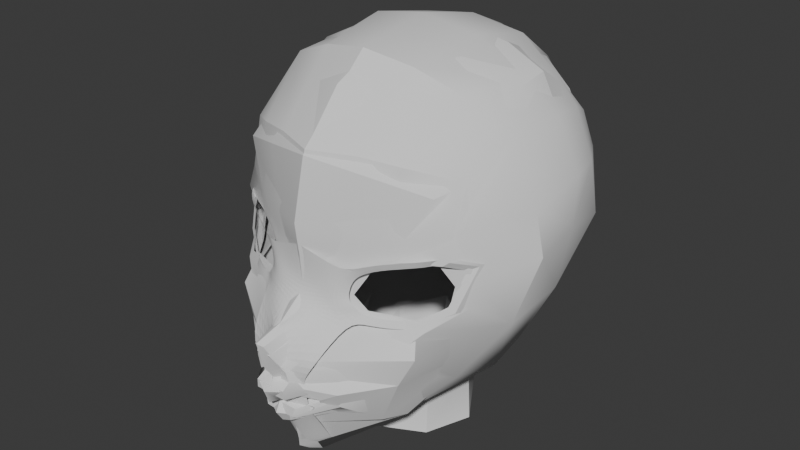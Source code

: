 # Source: nino01.blend  (saved by Blender 4.3.34; exported with 4.5.12 LTS)
import bpy
from mathutils import Matrix  # noqa: F401  (used for matrix-valued properties, if any)

bpy.ops.wm.read_factory_settings(use_empty=True)
scene = bpy.context.scene
scene.name = 'Scene'

# ---- collections
col_referencial = bpy.data.collections.new('Referencial'); scene.collection.children.link(col_referencial)

# ---- node groups
ng_smooth_by_angle = bpy.data.node_groups.new('Smooth by Angle', 'GeometryNodeTree')
_s = ng_smooth_by_angle.interface.new_socket(name='Mesh', in_out='OUTPUT', socket_type='NodeSocketGeometry')
_s = ng_smooth_by_angle.interface.new_socket(name='Mesh', in_out='INPUT', socket_type='NodeSocketGeometry')
_s = ng_smooth_by_angle.interface.new_socket(name='Angle', in_out='INPUT', socket_type='NodeSocketFloat')
_s.subtype = 'ANGLE'
_s.default_value = 0.5236
_s.min_value = 0.0
_s.max_value = 3.142
_s.description = 'Maximum face angle for smooth edges'
_s = ng_smooth_by_angle.interface.new_socket(name='Ignore Sharpness', in_out='INPUT', socket_type='NodeSocketBool')
_s.force_non_field = True
ng_smooth_by_angle.description = 'Set the sharpness of mesh edges based on the angle between the neighboring faces'
ng_smooth_by_angle.is_modifier = True
_N = ng_smooth_by_angle.nodes; _L = ng_smooth_by_angle.links
n0 = _N.new('GeometryNodeSetShadeSmooth'); n0.name = 'Set Shade Smooth'; n0.location = (120, -80)
n0.domain = 'EDGE'
n1 = _N.new('GeometryNodeSetShadeSmooth'); n1.name = 'Set Shade Smooth.001'; n1.location = (300, -80)
n2 = _N.new('NodeGroupOutput'); n2.name = 'Group Output'; n2.location = (480, -80)
n3 = _N.new('GeometryNodeInputMeshEdgeAngle'); n3.name = 'Edge Angle'; n3.location = (-440, -240)
n4 = _N.new('NodeGroupInput'); n4.name = 'Group Input'; n4.location = (-80, -80)
n5 = _N.new('GeometryNodeInputEdgeSmooth'); n5.name = 'Is Edge Smooth'; n5.location = (-260, -120)
n6 = _N.new('GeometryNodeInputShadeSmooth'); n6.name = 'Is Shade Smooth'; n6.location = (-440, -397)
n7 = _N.new('FunctionNodeCompare'); n7.name = 'Compare'; n7.location = (-260, -260)
n7.operation = 'LESS_EQUAL'
n7.inputs[6].default_value = (0.0, 0.0, 0.0, 0.0)
n7.inputs[7].default_value = (0.0, 0.0, 0.0, 0.0)
n8 = _N.new('FunctionNodeBooleanMath'); n8.name = 'Boolean Math.001'; n8.location = (-80, -260)
n9 = _N.new('NodeGroupInput'); n9.name = 'Group Input.001'; n9.location = (-440, -329)
n10 = _N.new('NodeGroupInput'); n10.name = 'Group Input.002'; n10.location = (-259, -189)
n11 = _N.new('FunctionNodeBooleanMath'); n11.name = 'Boolean Math'; n11.location = (-80, -149)
n11.operation = 'OR'
n12 = _N.new('FunctionNodeBooleanMath'); n12.name = 'Boolean Math.002'; n12.location = (-260, -380)
n12.operation = 'OR'
n13 = _N.new('NodeGroupInput'); n13.name = 'Group Input.003'; n13.location = (-440, -460)
_L.new(n3.outputs[0], n7.inputs[0])
_L.new(n1.outputs[0], n2.inputs[0])
_L.new(n9.outputs[1], n7.inputs[1])
_L.new(n7.outputs[0], n8.inputs[0])
_L.new(n4.outputs[0], n0.inputs[0])
_L.new(n0.outputs[0], n1.inputs[0])
_L.new(n8.outputs[0], n0.inputs[2])
_L.new(n10.outputs[2], n11.inputs[1])
_L.new(n5.outputs[0], n11.inputs[0])
_L.new(n11.outputs[0], n0.inputs[1])
_L.new(n13.outputs[2], n12.inputs[1])
_L.new(n6.outputs[0], n12.inputs[0])
_L.new(n12.outputs[0], n8.inputs[1])
n2.is_active_output = True

# ---- world
world_world = bpy.data.worlds.new('World'); scene.world = world_world
world_world.use_nodes = True; world_world.node_tree.nodes.clear()
_N = world_world.node_tree.nodes; _L = world_world.node_tree.links
n0 = _N.new('ShaderNodeOutputWorld'); n0.name = 'World Output'; n0.location = (300, 300)
n1 = _N.new('ShaderNodeBackground'); n1.name = 'Background'; n1.location = (10, 300)
n1.inputs[0].default_value = (0.05088, 0.05088, 0.05088, 1.0)
_L.new(n1.outputs[0], n0.inputs[0])
n0.is_active_output = True
world_world.color = (0.05088, 0.05088, 0.05088)
world_world.sun_shadow_jitter_overblur = 0.0

# ---- meshes
me_circle = bpy.data.meshes.new('Circle')
me_circle.from_pydata([(1.345, 42.04, -0.233), (0.9536, 41.87, -0.0832), (0.5821, 41.41, -0.02055), (0.8757, 41.16, -0.05974), (1.622, 41.17, -0.3102), (1.989, 41.35, -0.5955), (2.14, 41.93, -0.8577), (1.922, 42.05, -0.5432), (2.552, 42.1, -2.655), (0.0, 41.82, -4.919), (0.2068, 38.48, 0.2449), (2.4, 41.17, -2.515), (1.644, 39.45, -1.629), (1.292, 39.19, -1.171), (0.0, 44.77, -1.527), (1.052, 44.57, -1.938), (1.888, 44.19, -2.338), (2.523, 42.74, -2.584), (0.3409, 39.66, 0.5038), (0.3564, 39.72, 0.5256), (0.0, 39.69, 0.9073), (0.0, 39.74, 0.9275), (0.1364, 39.71, 0.7731), (0.1364, 39.74, 0.8138), (0.0, 39.76, 1.125), (0.0, 40.0, 1.214), (0.0, 40.05, 1.043), (0.0, 40.16, 1.019), (0.0, 39.5, 0.9993), (0.0, 39.3, 0.8733), (0.0, 39.27, 0.7207), (0.0, 38.43, 0.3317), (0.0, 40.43, 1.186), (0.0, 40.89, 1.307), (0.0, 41.38, 0.3089), (0.0, 41.95, 0.3561), (0.0, 44.32, -0.5472), (0.0, 43.47, 0.1967), (0.0, 42.49, 0.4272), (0.0, 38.61, 0.5473), (0.0, 44.77, -2.99), (0.0, 44.09, -4.358), (0.0, 42.63, -4.974), (0.0, 38.81, -3.218), (0.0, 38.21, -1.379), (0.0, 40.64, -4.387), (0.0, 39.16, -3.101), (0.0, 39.63, -3.234), (1.27, 42.11, -0.2123), (0.0, 38.43, -1.277), (0.0, 38.57, -0.9421), (0.8574, 41.92, -0.03293), (0.4126, 41.37, 0.04209), (0.7641, 41.08, -0.004836), (1.657, 41.04, -0.3047), (2.097, 41.3, -0.6464), (2.273, 42.0, -0.9604), (2.017, 42.13, -0.5837), (0.2063, 41.38, 0.1755), (0.4287, 41.94, 0.1616), (2.414, 42.74, -1.749), (2.456, 42.01, -1.808), (2.289, 41.05, -1.748), (0.6276, 42.36, 0.1075), (1.784, 43.07, -0.5049), (1.99, 43.18, -0.9777), (2.101, 43.39, -1.584), (0.9025, 43.32, -0.07344), (1.034, 44.09, -0.9183), (1.836, 43.68, -1.393), (2.251, 43.45, -2.461), (0.08472, 40.84, 1.247), (0.1892, 40.43, 1.041), (0.2538, 40.21, 0.823), (0.0, 41.01, 0.8081), (0.1455, 40.97, 0.7116), (0.3009, 40.77, 0.5416), (0.509, 40.51, 0.7469), (0.2549, 40.09, 0.9849), (0.2549, 40.03, 1.074), (0.1161, 39.79, 0.9867), (0.1719, 39.49, 0.8921), (0.122, 39.32, 0.8313), (0.1405, 39.29, 0.661), (0.4164, 39.65, 0.5276), (0.4321, 39.73, 0.5592), (0.4729, 39.6, 0.5435), (0.5708, 39.77, 0.6126), (0.6347, 39.44, 0.345), (0.8407, 39.94, 0.5348), (0.0, 39.1, 0.5722), (0.18, 39.12, 0.5135), (1.197, 39.33, -0.07074), (1.536, 40.12, -0.03726), (0.2187, 38.68, 0.3645), (1.979, 40.21, -1.475), (1.324, 39.24, -0.5207), (1.781, 40.62, -0.1196), (1.208, 44.58, -2.99), (1.115, 44.02, -4.226), (0.9202, 42.79, -4.886), (0.7789, 41.89, -4.803), (0.6836, 41.43, -4.64), (1.832, 44.25, -3.027), (1.806, 43.74, -3.855), (1.571, 42.81, -4.311), (1.45, 42.04, -4.448), (1.158, 41.44, -4.38), (2.244, 43.46, -3.027), (2.129, 43.46, -3.605), (2.232, 42.79, -3.87), (2.154, 42.01, -3.854), (2.464, 42.77, -3.137), (2.49, 42.08, -3.106), (2.11, 41.09, -3.04), (0.0, 38.52, -0.5942), (0.6514, 38.92, -2.614), (0.6459, 38.57, -2.731), (0.8385, 38.94, -2.162), (0.8209, 38.7, -2.054), (0.8155, 38.42, -2.171), (0.6311, 38.75, -1.629), (0.4342, 38.53, -1.496), (0.3779, 38.27, -1.63), (0.0, 38.56, -1.16), (1.703, 39.81, -2.905), (1.82, 40.99, -3.839), (0.6487, 39.39, -2.747), (1.413, 39.97, -3.32), (0.0, 40.13, -3.811)], [], [(4, 3, 53, 54), (2, 1, 51, 52), (7, 6, 56, 57), (5, 4, 54, 55), (3, 2, 52, 53), (1, 0, 48, 51), (0, 7, 57, 48), (6, 5, 55, 56), (59, 58, 52, 51), (35, 34, 58, 59), (61, 60, 57, 56), (62, 61, 56, 55), (11, 8, 61, 62), (8, 17, 60, 61), (63, 59, 51, 48), (38, 35, 59, 63), (63, 48, 64, 67), (57, 60, 66, 65), (48, 57, 65, 64), (38, 63, 67, 37), (69, 68, 67, 64), (16, 15, 68, 69), (65, 66, 69, 64), (70, 66, 60, 17), (69, 66, 70, 16), (15, 14, 36, 68), (37, 67, 68, 36), (72, 71, 33, 32), (73, 72, 32, 27), (75, 76, 52, 58), (76, 77, 53, 52), (72, 73, 77, 76), (71, 72, 76, 75), (33, 71, 75, 74), (74, 75, 58, 34), (78, 26, 25, 79), (80, 79, 25, 24), (81, 82, 29, 28), (83, 30, 29, 82), (22, 81, 28, 20), (21, 23, 80, 24), (18, 19, 85, 84), (19, 85, 80, 23), (18, 84, 81, 22), (84, 85, 87, 86), (79, 80, 85, 87), (81, 84, 86, 82), (86, 87, 89, 88), (78, 79, 87, 89), (82, 86, 88, 83), (26, 78, 73, 27), (30, 83, 91, 90), (88, 89, 93, 92), (89, 93, 73, 78), (88, 92, 91, 83), (90, 91, 94, 39), (39, 94, 10, 31), (12, 11, 62, 95), (13, 12, 95, 96), (10, 13, 96, 94), (91, 92, 96, 94), (92, 93, 95, 96), (54, 53, 77, 97), (73, 93, 97, 77), (95, 62, 97, 93), (54, 97, 62, 55), (99, 98, 40, 41), (42, 100, 99, 41), (9, 101, 100, 42), (102, 101, 9, 45), (15, 98, 40, 14), (98, 99, 104, 103), (101, 102, 107, 106), (99, 100, 105, 104), (100, 101, 106, 105), (15, 16, 103, 98), (105, 106, 111, 110), (103, 104, 109, 108), (106, 107, 126, 111), (104, 105, 110, 109), (16, 70, 108, 103), (113, 111, 110, 112), (8, 113, 112, 17), (17, 112, 108, 70), (109, 110, 112, 108), (11, 114, 113, 8), (126, 114, 113, 111), (10, 31, 115, 13), (116, 46, 47, 127), (43, 46, 116, 117), (117, 116, 119, 120), (116, 127, 118, 119), (120, 119, 122, 123), (119, 118, 121, 122), (123, 122, 49, 44), (122, 121, 124, 49), (13, 115, 50, 12), (12, 121, 118, 125), (11, 12, 125, 114), (124, 121, 12, 50), (45, 126, 107, 102), (114, 125, 128, 126), (125, 118, 127, 128), (126, 128, 129, 45), (128, 127, 47, 129)])
me_circle.polygons.foreach_set('use_smooth', [True] * 105)
me_circle.update()
me_circle_004 = bpy.data.meshes.new('Circle.004')
me_circle_004.from_pydata([(0.0, 1.812, 22.84), (0.0, 0.6518, 22.83), (0.54, 0.9172, 22.84), (0.7193, 1.399, 22.84), (0.5465, 1.665, 22.84), (0.3267, -0.2265, 23.85), (0.3267, -0.2265, 23.93), (0.0, -0.5029, 23.82), (0.1634, -0.4546, 23.82), (0.1634, -0.4869, 23.89), (0.0, -0.5352, 23.89), (0.0, -0.6536, 23.94), (0.0, -0.6586, 24.03), (0.0, -0.5428, 23.79), (0.0, -0.5733, 24.08), (0.0, -0.5576, 23.69), (0.0, -0.4773, 23.62), (0.0, -0.4005, 23.59), (0.0, -0.579, 24.17), (0.0, -0.7158, 24.4), (0.0, -0.6617, 24.49), (0.0, -0.1937, 24.81), (1.558, 1.515, 24.65), (0.0, -0.2188, 23.11), (0.4136, 0.2992, 23.23), (0.1706, -0.1238, 23.13), (1.104, 1.248, 23.73), (0.0, 3.085, 25.37), (0.0, 1.454, 26.96), (1.033, 1.583, 26.56), (1.613, 1.679, 25.74), (1.625, 1.625, 25.25), (0.7983, 0.132, 25.2), (0.6214, 0.05037, 25.13), (0.4441, -0.01048, 24.84), (0.5888, 0.03368, 24.69), (1.026, 0.1766, 24.69), (1.2, 0.3848, 24.83), (1.225, 0.4161, 25.02), (1.08, 0.3517, 25.22), (0.0, -0.1934, 25.12), (0.0, 0.6574, 26.83), (0.0, -0.1019, 26.13), (0.0, -0.2434, 25.57), (0.0, -0.3207, 23.16), (0.0, 2.242, 26.78), (0.0, 2.73, 26.56), (0.0, 3.024, 25.94), (0.0, 0.5477, 23.08), (0.0, 0.6505, 23.04), (0.0, 0.6209, 23.08), (0.0, 2.145, 23.86), (0.6989, 0.06818, 25.43), (0.5055, -0.01834, 25.15), (0.3213, -0.07761, 24.8), (0.5115, -0.01955, 24.61), (1.087, 0.1684, 24.61), (1.315, 0.5108, 24.79), (1.348, 0.5519, 25.04), (1.184, 0.3986, 25.49), (0.1606, -0.1356, 24.8), (0.2772, -0.09133, 25.11), (1.674, 1.075, 25.18), (1.609, 1.037, 25.61), (1.51, 0.8954, 24.53), (0.3578, -0.07788, 25.53), (0.8156, 0.2353, 26.07), (1.158, 0.483, 25.97), (1.301, 1.037, 26.19), (0.4371, 0.08553, 26.12), (0.5723, 1.515, 26.85), (0.4928, 0.7333, 26.74), (0.9561, 0.8498, 26.55), (1.383, 1.633, 26.25), (0.129, -0.579, 24.17), (0.07208, -0.7158, 24.4), (0.05338, -0.6617, 24.49), (0.0, -0.3404, 24.62), (0.107, -0.3226, 24.59), (0.1967, -0.3207, 24.55), (0.3039, -0.2809, 24.39), (0.1671, -0.6536, 23.94), (0.1594, -0.6586, 24.03), (0.1542, -0.5733, 24.08), (0.1816, -0.5428, 23.79), (0.1536, -0.5576, 23.7), (0.1323, -0.4773, 23.63), (0.3615, -0.241, 23.83), (0.4155, -0.241, 23.97), (0.4035, -0.241, 23.81), (0.465, -0.241, 24.01), (0.4593, -0.241, 23.77), (0.5385, -0.241, 24.08), (0.1017, -0.3314, 23.61), (0.5935, -0.1135, 23.7), (0.7051, -0.1135, 24.2), (0.148, -0.1992, 23.22), (1.091, 0.6416, 23.9), (0.7397, 0.2711, 23.55), (0.8959, 0.02747, 24.4), (0.6036, 3.012, 25.42), (0.5713, 2.255, 26.69), (0.6008, 2.665, 26.37), (0.5487, 2.895, 25.87), (0.5482, 2.912, 25.0), (1.036, 2.726, 25.32), (0.9858, 2.171, 26.44), (0.9225, 2.485, 26.16), (0.9541, 2.68, 25.82), (0.8432, 2.66, 25.0), (1.432, 2.258, 25.24), (1.277, 2.124, 26.18), (1.213, 2.37, 26.05), (1.355, 2.349, 25.73), (1.242, 2.343, 24.69), (1.527, 2.045, 25.73), (1.624, 2.022, 25.24), (1.403, 1.827, 24.58), (0.0, 0.2415, 23.08), (0.5228, 1.795, 23.5), (0.6015, 1.985, 23.77), (0.6609, 1.446, 23.34), (0.772, 1.619, 23.72), (0.4863, 1.004, 23.19), (0.6314, 1.096, 23.46), (1.112, 1.636, 23.85), (0.8643, 2.122, 23.97), (0.0, 2.936, 24.76), (0.0, 2.304, 24.0), (0.0, 2.69, 24.27)], [], [(33, 32, 52, 53), (32, 39, 59, 52), (38, 37, 57, 58), (36, 35, 55, 56), (34, 33, 53, 54), (39, 38, 58, 59), (37, 36, 56, 57), (35, 34, 54, 55), (61, 60, 54, 53), (40, 21, 60, 61), (62, 63, 59, 58), (64, 62, 58, 57), (22, 31, 62, 64), (31, 30, 63, 62), (65, 61, 53, 52), (43, 40, 61, 65), (65, 52, 66, 69), (59, 63, 68, 67), (52, 59, 67, 66), (43, 65, 69, 42), (72, 71, 69, 66), (29, 70, 71, 72), (67, 68, 72, 66), (73, 68, 63, 30), (29, 72, 68, 73), (41, 71, 70, 28), (42, 69, 71, 41), (19, 75, 76, 20), (18, 74, 75, 19), (78, 76, 75, 79), (79, 75, 74, 80), (54, 79, 80, 55), (60, 78, 79, 54), (76, 78, 77, 20), (77, 78, 60, 21), (12, 82, 83, 14), (11, 81, 82, 12), (16, 86, 85, 15), (15, 85, 84, 13), (8, 7, 13, 84), (11, 10, 9, 81), (5, 87, 88, 6), (6, 88, 81, 9), (5, 8, 84, 87), (87, 89, 90, 88), (82, 81, 88, 90), (84, 85, 89, 87), (89, 91, 92, 90), (83, 82, 90, 92), (85, 86, 91, 89), (14, 83, 74, 18), (16, 17, 93, 86), (91, 94, 95, 92), (74, 83, 92, 95), (91, 86, 93, 94), (44, 96, 93, 17), (25, 96, 44, 23), (26, 22, 64, 97), (98, 24, 26, 97), (98, 96, 25, 24), (93, 96, 98, 94), (94, 98, 97, 95), (56, 55, 80, 99), (74, 95, 99, 80), (97, 64, 99, 95), (56, 99, 64, 57), (45, 101, 102, 46), (127, 27, 100, 104), (47, 103, 100, 27), (46, 102, 103, 47), (45, 28, 70, 101), (101, 106, 107, 102), (102, 107, 108, 103), (103, 108, 105, 100), (104, 100, 105, 109), (70, 29, 106, 101), (107, 112, 113, 108), (108, 113, 110, 105), (109, 105, 110, 114), (106, 111, 112, 107), (29, 73, 111, 106), (116, 110, 113, 115), (31, 116, 115, 30), (30, 115, 111, 73), (112, 111, 115, 113), (22, 117, 116, 31), (114, 110, 116, 117), (23, 118, 24, 25), (51, 119, 4, 0), (51, 128, 120, 119), (119, 121, 3, 4), (119, 120, 122, 121), (121, 123, 2, 3), (121, 122, 124, 123), (123, 49, 1, 2), (123, 124, 50, 49), (24, 118, 48, 26), (26, 124, 122, 125), (22, 26, 125, 117), (50, 124, 26, 48), (104, 109, 114, 127), (117, 125, 126, 114), (125, 122, 120, 126), (114, 126, 129, 127), (126, 120, 128, 129)])
me_circle_004.polygons.foreach_set('use_smooth', [True] * 105)
me_circle_004.update()
me_vert_001 = bpy.data.meshes.new('Vert.001')
me_vert_001.from_pydata([(0.0, -0.2712, 23.18), (0.08853, -0.2469, 23.2), (0.1613, -0.2111, 23.23), (0.1153, -0.4793, 23.77), (0.2723, -0.414, 23.78), (0.2558, -0.4194, 23.78), (0.0, -0.4853, 23.76), (0.1805, -0.4625, 23.77), (0.5436, 0.1246, 23.42), (0.8501, 0.9321, 23.62), (1.009, 1.31, 23.75), (1.344, 1.582, 24.45), (1.479, 1.684, 24.88), (1.6, 1.684, 25.62), (1.445, 1.345, 26.46), (0.7591, 1.164, 26.84), (0.3748, 1.077, 27.0), (0.0, -0.2907, 23.17), (0.0, -0.4131, 23.51), (0.0, -0.4797, 23.67), (0.0, -0.4978, 23.72), (0.1173, -0.4915, 23.73), (0.2594, -0.4313, 23.74), (0.1886, -0.4771, 23.73), (0.2558, -0.4418, 23.81), (0.1153, -0.505, 23.79), (0.0, -0.5114, 23.79), (0.1852, -0.4862, 23.8), (0.3219, -0.4088, 23.8), (0.0, -0.5412, 23.82), (0.0, -0.6681, 24.51), (0.0, -0.6257, 24.57), (0.0, -0.495, 24.59), (0.0, -0.3493, 24.67), (0.0, -0.2089, 24.81), (0.0, -0.1839, 24.96), (0.0, -0.225, 25.28), (0.0, -0.2924, 25.76), (0.0, -0.2995, 26.16), (0.0, -0.06414, 26.52), (0.0, 0.5171, 26.78), (0.0, 0.8561, 26.95), (0.0, 1.077, 27.01), (0.5662, -0.061, 24.71), (0.6992, -0.0077, 24.7), (0.8853, 0.1063, 24.68), (0.9843, 0.2129, 24.69), (1.088, 0.3841, 24.73), (1.206, 0.5019, 24.82), (1.227, 0.5712, 24.91), (1.276, 0.5621, 25.15), (0.5039, -0.1014, 24.79), (0.4501, -0.1019, 24.86), (0.4813, -0.08387, 25.0), (0.5419, -0.061, 25.09), (0.7121, 0.01108, 25.17), (0.9466, 0.1492, 25.21), (1.079, 0.2864, 25.22), (1.15, 0.4388, 25.22), (0.2427, -0.1396, 23.27), (0.2575, -0.3994, 23.69), (0.2528, -0.3157, 23.56), (0.2431, -0.1578, 23.28), (0.1619, -0.2287, 23.24), (0.1778, -0.3717, 23.54), (0.1856, -0.4481, 23.68), (0.08917, -0.264, 23.21), (0.1059, -0.3946, 23.52), (0.1142, -0.4648, 23.67), (0.4849, -0.1383, 24.65), (0.6526, -0.07103, 24.63), (0.8873, 0.07272, 24.61), (1.012, 0.2072, 24.62), (1.143, 0.4232, 24.67), (1.292, 0.5717, 24.78), (1.318, 0.6592, 24.89), (1.38, 0.6476, 25.2), (0.4063, -0.1892, 24.75), (0.346, -0.1898, 24.86), (0.3778, -0.1671, 25.01), (0.4542, -0.1383, 25.12), (0.6689, -0.04734, 25.23), (0.9647, 0.1269, 25.28), (1.132, 0.3, 25.29), (1.221, 0.4921, 25.29), (0.1139, -0.505, 23.83), (0.02742, -0.6487, 24.55), (0.0, -0.6787, 24.55), (0.07741, -0.4963, 24.6), (0.2545, -0.4418, 23.84), (0.1094, -0.2692, 24.71), (0.173, -0.1994, 24.84), (0.1889, -0.1755, 24.99), (0.2271, -0.1816, 25.2), (0.08508, -0.5529, 24.07), (0.05625, -0.6008, 24.31), (0.0, -0.5819, 24.06), (0.0, -0.6226, 24.29), (0.2558, -0.4418, 23.81), (0.1838, -0.4862, 23.83), (0.1549, -0.5341, 24.08), (0.155, -0.562, 24.32), (0.2256, -0.4898, 24.08), (0.4036, -0.5176, 24.32)], [(59, 8), (8, 9), (9, 10), (10, 11), (11, 12), (12, 13), (13, 14), (14, 15), (15, 16), (36, 37), (37, 38), (38, 39), (39, 40), (40, 41), (41, 42), (16, 42)], [(3, 21, 23, 7), (7, 23, 22, 5), (6, 20, 21, 3), (3, 25, 26, 6), (7, 27, 25, 3), (5, 24, 27, 7), (28, 24, 5, 4), (4, 5, 22, 28), (17, 0, 1, 66), (18, 17, 66, 67), (19, 18, 67, 68), (20, 19, 68, 21), (66, 1, 2, 63), (67, 66, 63, 64), (68, 67, 64, 65), (21, 68, 65, 23), (63, 2, 59, 62), (64, 63, 62, 61), (65, 64, 61, 60), (23, 65, 60, 22), (46, 72, 73, 47), (55, 81, 80, 54), (47, 73, 74, 48), (56, 82, 81, 55), (48, 74, 75, 49), (57, 83, 82, 56), (49, 75, 76, 50), (58, 84, 83, 57), (51, 77, 69, 43), (43, 69, 70, 44), (50, 76, 84, 58), (52, 78, 77, 51), (44, 70, 71, 45), (53, 79, 78, 52), (45, 71, 72, 46), (54, 80, 79, 53), (30, 86, 31, 87), (90, 77, 78, 91), (33, 90, 91, 34), (91, 78, 79, 92), (34, 91, 92, 35), (92, 79, 80, 93), (35, 92, 93, 36), (32, 31, 86, 88), (33, 32, 88, 90), (29, 26, 25, 85), (96, 29, 85, 94), (97, 96, 94, 95), (30, 97, 95, 86), (90, 88, 69, 77), (95, 94, 100, 101), (94, 85, 99, 100), (85, 25, 27, 99), (95, 101, 88, 86), (99, 27, 98, 89), (101, 100, 102, 103), (100, 99, 89, 102), (101, 103, 69, 88)])
me_vert_001.update()

# ---- objects
ob_face = bpy.data.objects.new('Face', me_circle)
ob_face01 = bpy.data.objects.new('Face01', me_circle_004)
ob_vert_001 = bpy.data.objects.new('Vert.001', me_vert_001)
ob_eyes_details01 = bpy.data.objects.new('Eyes_Details01', None)
ob_body_front01 = bpy.data.objects.new('Body_Front01', None)
ob_body_front02 = bpy.data.objects.new('Body_Front02', None)
ob_face_side02 = bpy.data.objects.new('Face_Side02', None)
ob_lips_reference = bpy.data.objects.new('Lips_Reference', None)
ob_lips_reference_side001 = bpy.data.objects.new('Lips_Reference_Side001', None)

# ---- transforms, parenting, visibility, modifiers, constraints
ob_face.location = (5.96e-08, 1.776e-15, 0.0)
ob_face.rotation_euler = (1.571, -0.0, 0.0)
ob_face.scale = (0.6, 0.6, 0.6)
_m = ob_face.modifiers.new('Mirror', 'MIRROR')
_m.use_clip = True
_m = ob_face.modifiers.new('Smooth by Angle', 'NODES')
_m.node_group = ng_smooth_by_angle
_m.use_pin_to_last = True
_m.show_group_selector = False
ob_face01.location = (0.0, 0.0, 0.0)
_m = ob_face01.modifiers.new('Mirror', 'MIRROR')
_m.use_clip = True
_m = ob_face01.modifiers.new('Smooth by Angle', 'NODES')
_m.node_group = ng_smooth_by_angle
_m.use_pin_to_last = True
_m.show_group_selector = False
ob_vert_001.location = (0.0, 0.0, 0.0)
_m = ob_vert_001.modifiers.new('Mirror', 'MIRROR')
_m.use_clip = True
_m = ob_vert_001.modifiers.new('Subdivision', 'SUBSURF')
ob_eyes_details01.location = (-0.1431, -19.91, 20.89)
ob_eyes_details01.rotation_euler = (1.571, 0.05205, 7e-09)
ob_eyes_details01.scale = (3.18, 3.18, 3.18)
ob_eyes_details01.empty_display_type = 'IMAGE'
ob_eyes_details01.empty_display_size = 5.0
ob_eyes_details01.use_empty_image_alpha = True
ob_eyes_details01.color = (1.0, 1.0, 1.0, 0.6)
ob_body_front01.location = (1.0, -46.36, 14.0)
ob_body_front01.rotation_euler = (1.571, -1.566e-09, 0.0)
ob_body_front01.scale = (9.54, 9.54, 9.54)
ob_body_front01.empty_display_type = 'IMAGE'
ob_body_front01.empty_display_size = 5.0
ob_body_front01.use_empty_image_alpha = True
ob_body_front01.color = (1.0, 1.0, 1.0, 0.4)
ob_body_front02.location = (0.2, -30.47, 17.88)
ob_body_front02.rotation_euler = (1.571, -0.0, -0.0)
ob_body_front02.scale = (3.921, 3.921, 3.921)
ob_body_front02.empty_display_type = 'IMAGE'
ob_body_front02.empty_display_size = 5.0
ob_body_front02.use_empty_image_alpha = True
ob_body_front02.color = (1.0, 1.0, 1.0, 0.5)
ob_face_side02.location = (-12.0, 0.9698, 24.4)
ob_face_side02.rotation_euler = (1.571, -0.04209, 4.712)
ob_face_side02.scale = (0.8792, 0.8792, 0.8792)
ob_face_side02.empty_display_type = 'IMAGE'
ob_face_side02.empty_display_size = 5.0
ob_face_side02.color = (1.0, 1.0, 1.0, 0.5)
ob_lips_reference.location = (-12.0, -0.8282, 23.9)
ob_lips_reference.rotation_euler = (1.571, -0.0, 1.571)
ob_lips_reference.scale = (0.44, 0.44, 0.44)
ob_lips_reference.empty_display_type = 'IMAGE'
ob_lips_reference.empty_display_size = 5.0
ob_lips_reference.use_empty_image_alpha = True
ob_lips_reference.color = (1.0, 1.0, 1.0, 0.3)
ob_lips_reference_side001.location = (-0.5591, -0.8618, 23.48)
ob_lips_reference_side001.rotation_euler = (1.571, -0.0, 3.142)
ob_lips_reference_side001.scale = (0.44, 0.44, 0.44)
ob_lips_reference_side001.empty_display_type = 'IMAGE'
ob_lips_reference_side001.empty_display_size = 5.0
ob_lips_reference_side001.use_empty_image_alpha = True
ob_lips_reference_side001.color = (1.0, 1.0, 1.0, 0.3)

# ---- collection membership
scene.collection.objects.link(ob_face)
scene.collection.objects.link(ob_face01)
scene.collection.objects.link(ob_vert_001)
col_referencial.objects.link(ob_eyes_details01)
col_referencial.objects.link(ob_body_front01)
col_referencial.objects.link(ob_body_front02)
col_referencial.objects.link(ob_face_side02)
col_referencial.objects.link(ob_lips_reference)
col_referencial.objects.link(ob_lips_reference_side001)

# ---- scene / render settings (as saved in the file)
scene.frame_start = 1; scene.frame_end = 250; scene.frame_set(0)
scene.render.engine = 'BLENDER_EEVEE_NEXT'
bpy.context.view_layer.update()

# ---- added for rendering (the .blend has no active camera and no usable light): camera, sun
cam_auto = bpy.data.cameras.new('AutoCamera')
cam_auto.lens = 50.0
cam_auto.sensor_width = 36.0
cam_auto.clip_end = 1000.0
ob_auto_camera = bpy.data.objects.new('AutoCamera', cam_auto)
scene.collection.objects.link(ob_auto_camera)
ob_auto_camera.location = (6.11491, -6.18763, 29.8144)
ob_auto_camera.rotation_euler = (1.09748, -7.21219e-08, 0.694738)
scene.camera = ob_auto_camera
light_auto_sun = bpy.data.lights.new('AutoSun', 'SUN')
light_auto_sun.energy = 3.0
light_auto_sun.angle = 0.0523599
ob_auto_sun = bpy.data.objects.new('AutoSun', light_auto_sun)
scene.collection.objects.link(ob_auto_sun)
ob_auto_sun.rotation_euler = (0.872665, 0.174533, 0.523599)
bpy.context.view_layer.update()
